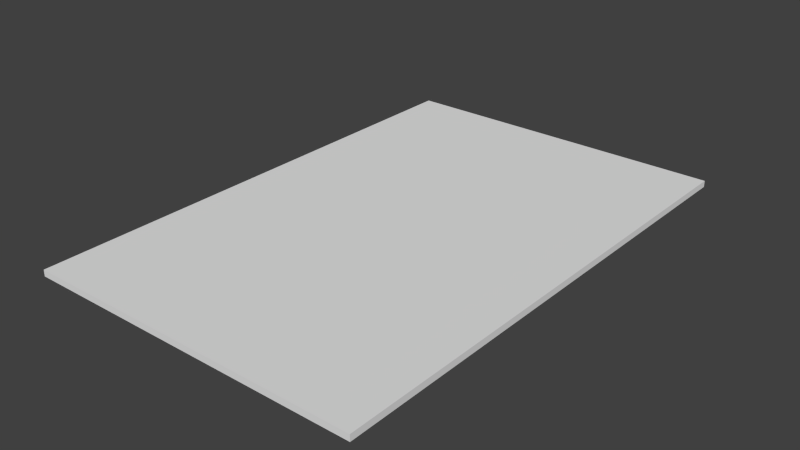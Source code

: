 # Source: road.blend  (saved by Blender 2.75.0; exported with 4.5.12 LTS)
import bpy
from mathutils import Matrix  # noqa: F401  (used for matrix-valued properties, if any)

bpy.ops.wm.read_factory_settings(use_empty=True)
scene = bpy.context.scene
scene.name = 'Scene'

# ---- collections
col_collection_1 = bpy.data.collections.new('Collection 1'); scene.collection.children.link(col_collection_1)

# ---- materials (node trees are filled in below, after node groups)
mat_material = bpy.data.materials.new('Material')
mat_material.alpha_threshold = 0.0
mat_material.use_transparent_shadow = False
mat_material.roughness = 0.5
mat_material.line_color = (0.0, 0.0, 0.0, 1.0)

# ---- material node trees

# ---- world
world_world = bpy.data.worlds.new('World'); scene.world = world_world
world_world.color = (0.05088, 0.05088, 0.05088)
world_world.use_sun_shadow = False
world_world.sun_shadow_jitter_overblur = 0.0
world_world.cycles.sampling_method = 'MANUAL'
world_world.cycles.sample_map_resolution = 256

# ---- meshes
me_cube = bpy.data.meshes.new('Cube')
me_cube.from_pydata([(1.0, 1.0, 0.6357), (1.0, -1.0, 0.6357), (-1.0, -1.0, 0.6357), (-1.0, 1.0, 0.6357), (1.0, 1.0, 2.636), (1.0, -1.0, 2.636), (-1.0, -1.0, 2.636), (-1.0, 1.0, 2.636)], [], [(0, 1, 2, 3), (4, 7, 6, 5), (0, 4, 5, 1), (1, 5, 6, 2), (2, 6, 7, 3), (4, 0, 3, 7)])
_uv = me_cube.uv_layers.new(name='UVMap')
_uv.uv.foreach_set('vector', [0.9999, 0.623, 0.6886, 0.623, 0.6886, 0.3117, 0.9999, 0.3117, 0.9999, 0.3114, 0.6886, 0.3114, 0.6886, 0.0001339, 0.9999, 0.0001338, 0.3493, 0.4113, 0.6883, 0.7428, 0.0001339, 0.7042, 0.3121, 0.3757, 0.3121, 0.3757, 0.0001339, 0.7042, 0.0001338, 0.0001338, 0.3392, 0.3316, 0.3392, 0.3316, 0.0001338, 0.0001338, 0.6883, 0.03873, 0.3764, 0.3672, 0.6883, 0.7428, 0.3493, 0.4113, 0.3764, 0.3672, 0.6883, 0.03873])
me_cube.materials.append(mat_material)
me_cube.use_remesh_preserve_volume = False
me_cube.use_remesh_preserve_attributes = False
me_cube.use_mirror_vertex_groups = False
me_cube.update()

# ---- objects
ob_cube = bpy.data.objects.new('Cube', me_cube)

# ---- transforms, parenting, visibility, modifiers, constraints
ob_cube.location = (0.0, 0.0, 0.0)
ob_cube.scale = (4.0, 6.0, 0.075)
ob_cube.lock_rotations_4d = False
ob_cube.empty_display_type = 'ARROWS'
ob_cube.lineart.crease_threshold = 0.0

# ---- collection membership
col_collection_1.objects.link(ob_cube)

# ---- scene / render settings (as saved in the file)
scene.frame_start = 1; scene.frame_end = 250; scene.frame_set(1)
scene.render.engine = 'BLENDER_EEVEE_NEXT'
scene.render.resolution_percentage = 50
scene.render.dither_intensity = 0.0
scene.cycles.use_denoising = False
scene.cycles.samples = 10
scene.cycles.sampling_pattern = 'TABULATED_SOBOL'
scene.cycles.light_sampling_threshold = 0.0
scene.cycles.use_adaptive_sampling = False
scene.cycles.use_light_tree = False
scene.cycles.blur_glossy = 0.0
scene.cycles.pixel_filter_type = 'GAUSSIAN'
scene.cycles.sample_clamp_indirect = 0.0
scene.view_settings.view_transform = 'Standard'
bpy.context.view_layer.update()

# ---- added for rendering (the .blend has no active camera and no usable light): camera, sun
cam_auto = bpy.data.cameras.new('AutoCamera')
cam_auto.lens = 50.0
cam_auto.sensor_width = 36.0
cam_auto.clip_end = 1000.0
ob_auto_camera = bpy.data.objects.new('AutoCamera', cam_auto)
scene.collection.objects.link(ob_auto_camera)
ob_auto_camera.location = (13.3445, -16.0134, 10.7983)
ob_auto_camera.rotation_euler = (1.09748, -7.21219e-08, 0.694738)
scene.camera = ob_auto_camera
light_auto_sun = bpy.data.lights.new('AutoSun', 'SUN')
light_auto_sun.energy = 3.0
light_auto_sun.angle = 0.0523599
ob_auto_sun = bpy.data.objects.new('AutoSun', light_auto_sun)
scene.collection.objects.link(ob_auto_sun)
ob_auto_sun.rotation_euler = (0.872665, 0.174533, 0.523599)
bpy.context.view_layer.update()
